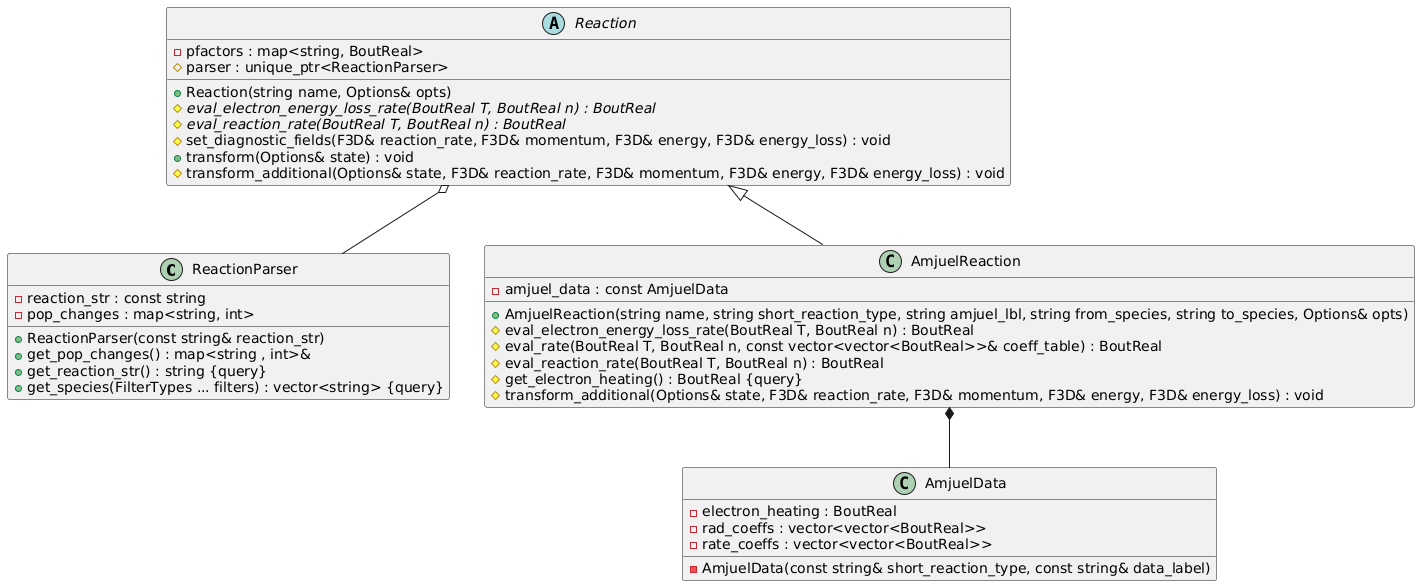

The diagram above was rendered by PlantUML. Its source (embedded in the PNG):
@startuml
/' Objects '/

class ReactionParser {
	+ReactionParser(const string& reaction_str)
	-reaction_str : const string
	+get_pop_changes() : map<string , int>&
	-pop_changes : map<string, int>
	+get_reaction_str() : string {query}
	+get_species(FilterTypes ... filters) : vector<string> {query}
}

class AmjuelData {
	-AmjuelData(const string& short_reaction_type, const string& data_label)
	-electron_heating : BoutReal
	-rad_coeffs : vector<vector<BoutReal>>
	-rate_coeffs : vector<vector<BoutReal>>
}

class AmjuelReaction {
	+AmjuelReaction(string name, string short_reaction_type, string amjuel_lbl, string from_species, string to_species, Options& opts)
	-amjuel_data : const AmjuelData
	#eval_electron_energy_loss_rate(BoutReal T, BoutReal n) : BoutReal
	#eval_rate(BoutReal T, BoutReal n, const vector<vector<BoutReal>>& coeff_table) : BoutReal
	#eval_reaction_rate(BoutReal T, BoutReal n) : BoutReal
	#get_electron_heating() : BoutReal {query}
	#transform_additional(Options& state, F3D& reaction_rate, F3D& momentum, F3D& energy, F3D& energy_loss) : void
}


abstract class Reaction {
	+Reaction(string name, Options& opts)
	#{abstract} eval_electron_energy_loss_rate(BoutReal T, BoutReal n) : BoutReal
	#{abstract} eval_reaction_rate(BoutReal T, BoutReal n) : BoutReal
	-pfactors : map<string, BoutReal>
	#parser : unique_ptr<ReactionParser>
	#set_diagnostic_fields(F3D& reaction_rate, F3D& momentum, F3D& energy, F3D& energy_loss) : void
	+transform(Options& state) : void
	#transform_additional(Options& state, F3D& reaction_rate, F3D& momentum, F3D& energy, F3D& energy_loss) : void
}





/' Inheritance relationships '/



Reaction <|-- AmjuelReaction





/' Aggregation relationships '/

AmjuelReaction *-- AmjuelData


Reaction o-- ReactionParser






/' Nested objects '/
@enduml